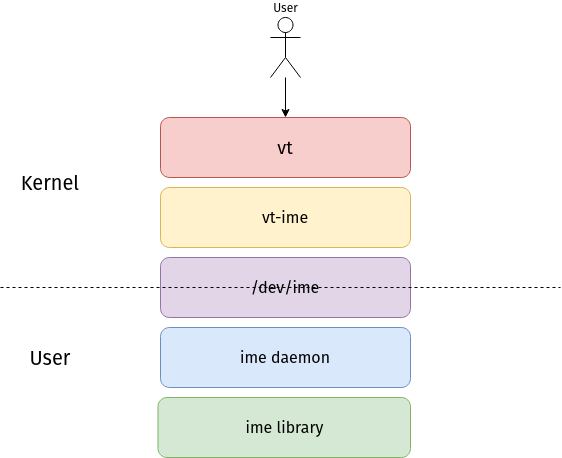

The diagram above was exported from draw.io. Its source (the exported page's mxGraphModel, read from the mxfile embedded in the PNG):
<mxGraphModel dx="1094" dy="707" grid="1" gridSize="10" guides="1" tooltips="1" connect="1" arrows="1" fold="1" page="1" pageScale="1" pageWidth="850" pageHeight="1100" math="0" shadow="0">
  <root>
    <mxCell id="0" />
    <mxCell id="1" parent="0" />
    <mxCell id="9kjwsUHLLa_Ik9AaLrTj-43" value="" style="group" parent="1" vertex="1" connectable="0">
      <mxGeometry x="90" y="250" width="560" height="440" as="geometry" />
    </mxCell>
    <mxCell id="9kjwsUHLLa_Ik9AaLrTj-1" value="User" style="shape=umlActor;verticalLabelPosition=top;verticalAlign=bottom;html=1;outlineConnect=0;horizontal=1;labelPosition=center;align=center;fontFamily=Fira Sans;fontSource=https%3A%2F%2Ffonts.googleapis.com%2Fcss%3Ffamily%3DFira%2BSans;" parent="9kjwsUHLLa_Ik9AaLrTj-43" vertex="1">
      <mxGeometry x="270" width="30" height="60" as="geometry" />
    </mxCell>
    <mxCell id="9kjwsUHLLa_Ik9AaLrTj-4" value="&lt;font style=&quot;font-size: 18px;&quot; data-font-src=&quot;https://fonts.googleapis.com/css?family=Fira+Sans&quot; face=&quot;Fira Sans&quot;&gt;vt&lt;/font&gt;" style="rounded=1;whiteSpace=wrap;html=1;fillColor=#f8cecc;strokeColor=#b85450;" parent="9kjwsUHLLa_Ik9AaLrTj-43" vertex="1">
      <mxGeometry x="160" y="100" width="250" height="60" as="geometry" />
    </mxCell>
    <mxCell id="9kjwsUHLLa_Ik9AaLrTj-19" value="" style="edgeStyle=orthogonalEdgeStyle;rounded=0;orthogonalLoop=1;jettySize=auto;html=1;" parent="9kjwsUHLLa_Ik9AaLrTj-43" source="9kjwsUHLLa_Ik9AaLrTj-1" target="9kjwsUHLLa_Ik9AaLrTj-4" edge="1">
      <mxGeometry relative="1" as="geometry" />
    </mxCell>
    <mxCell id="9kjwsUHLLa_Ik9AaLrTj-12" value="&lt;font style=&quot;font-size: 16px;&quot; data-font-src=&quot;https://fonts.googleapis.com/css?family=Fira+Sans&quot; face=&quot;Fira Sans&quot;&gt;/dev/ime&lt;/font&gt;" style="rounded=1;whiteSpace=wrap;html=1;fillColor=#e1d5e7;strokeColor=#9673a6;" parent="9kjwsUHLLa_Ik9AaLrTj-43" vertex="1">
      <mxGeometry x="160" y="240" width="250" height="60" as="geometry" />
    </mxCell>
    <mxCell id="9kjwsUHLLa_Ik9AaLrTj-14" value="&lt;font style=&quot;font-size: 16px;&quot; face=&quot;Fira Sans&quot;&gt;ime daemon&lt;br&gt;&lt;/font&gt;" style="rounded=1;whiteSpace=wrap;html=1;fillColor=#dae8fc;strokeColor=#6c8ebf;" parent="9kjwsUHLLa_Ik9AaLrTj-43" vertex="1">
      <mxGeometry x="160" y="310" width="250" height="60" as="geometry" />
    </mxCell>
    <mxCell id="9kjwsUHLLa_Ik9AaLrTj-15" value="&lt;font style=&quot;font-size: 16px;&quot; face=&quot;Fira Sans&quot;&gt;ime library&lt;/font&gt;" style="rounded=1;whiteSpace=wrap;html=1;fillColor=#d5e8d4;strokeColor=#82b366;" parent="9kjwsUHLLa_Ik9AaLrTj-43" vertex="1">
      <mxGeometry x="157.5" y="380" width="252.5" height="60" as="geometry" />
    </mxCell>
    <mxCell id="9kjwsUHLLa_Ik9AaLrTj-21" value="&lt;font style=&quot;font-size: 16px;&quot; face=&quot;Fira Sans&quot;&gt;vt-ime&lt;/font&gt;" style="rounded=1;whiteSpace=wrap;html=1;fillColor=#fff2cc;strokeColor=#d6b656;" parent="9kjwsUHLLa_Ik9AaLrTj-43" vertex="1">
      <mxGeometry x="160" y="170" width="250" height="60" as="geometry" />
    </mxCell>
    <mxCell id="9kjwsUHLLa_Ik9AaLrTj-25" value="&lt;font style=&quot;font-size: 20px;&quot; data-font-src=&quot;https://fonts.googleapis.com/css?family=Fira+Sans&quot; face=&quot;Fira Sans&quot;&gt;Kernel&lt;/font&gt;" style="text;html=1;strokeColor=none;fillColor=none;align=center;verticalAlign=middle;whiteSpace=wrap;rounded=0;" parent="9kjwsUHLLa_Ik9AaLrTj-43" vertex="1">
      <mxGeometry x="20" y="150" width="60" height="30" as="geometry" />
    </mxCell>
    <mxCell id="9kjwsUHLLa_Ik9AaLrTj-27" value="" style="endArrow=none;dashed=1;html=1;rounded=0;" parent="9kjwsUHLLa_Ik9AaLrTj-43" edge="1">
      <mxGeometry width="50" height="50" relative="1" as="geometry">
        <mxPoint y="270" as="sourcePoint" />
        <mxPoint x="560" y="270" as="targetPoint" />
      </mxGeometry>
    </mxCell>
    <mxCell id="9kjwsUHLLa_Ik9AaLrTj-29" value="&lt;font style=&quot;font-size: 20px;&quot; face=&quot;Fira Sans&quot;&gt;User&lt;/font&gt;" style="text;html=1;strokeColor=none;fillColor=none;align=center;verticalAlign=middle;whiteSpace=wrap;rounded=0;" parent="9kjwsUHLLa_Ik9AaLrTj-43" vertex="1">
      <mxGeometry x="20" y="325" width="60" height="30" as="geometry" />
    </mxCell>
  </root>
</mxGraphModel>